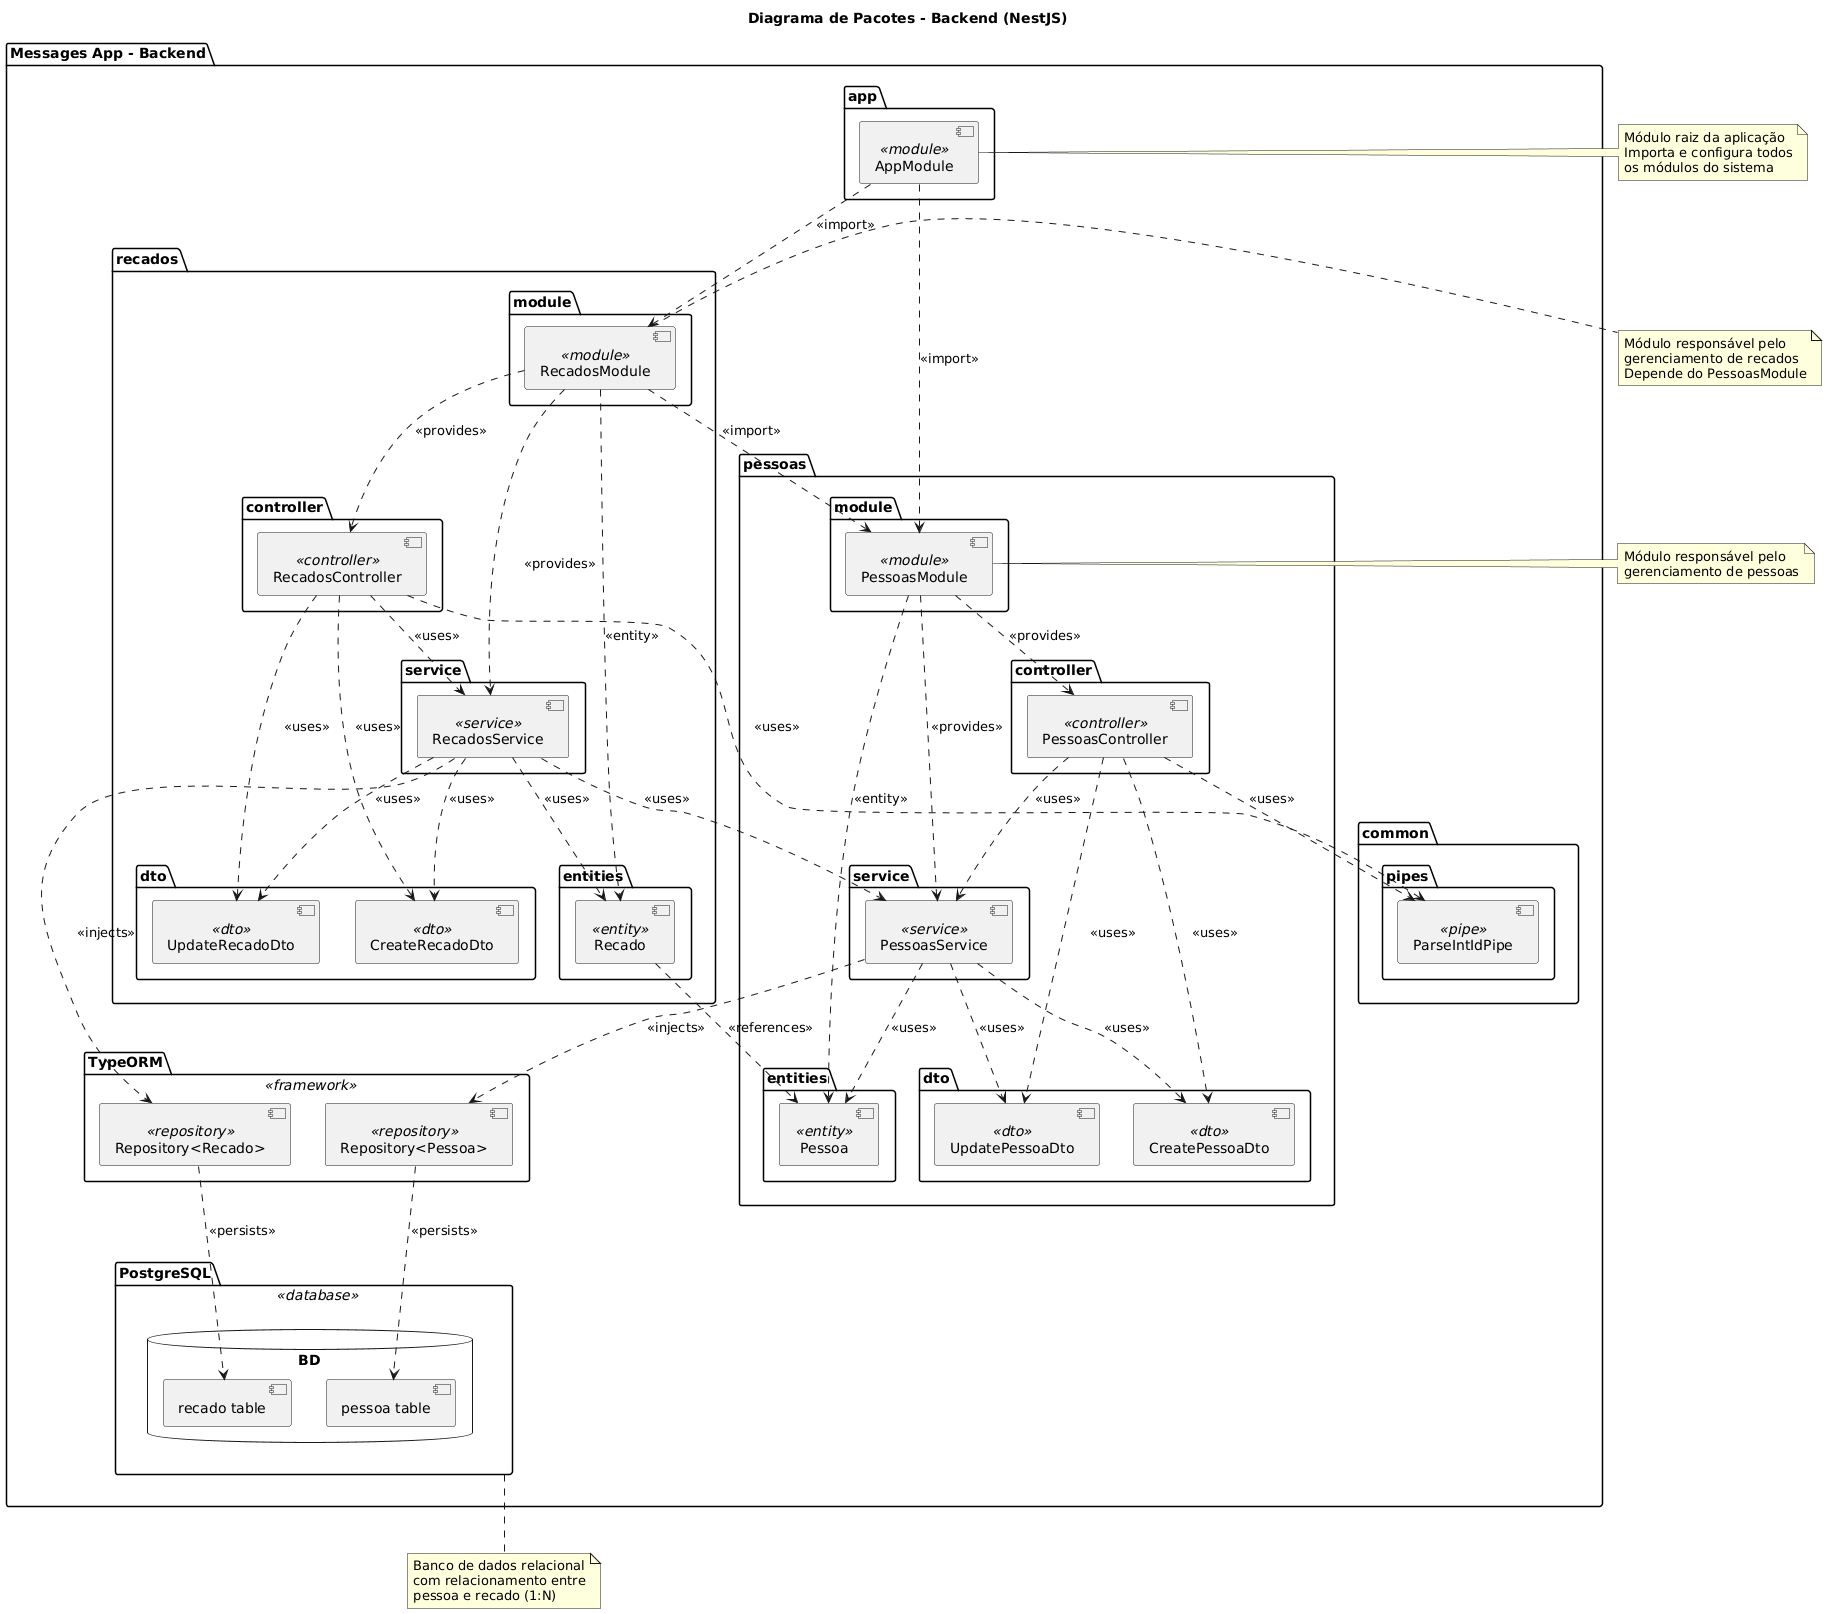

The diagram above was rendered by PlantUML. Its source (embedded in the PNG):
@startuml
title Diagrama de Pacotes - Backend (NestJS)

package "Messages App - Backend" {
    
    package "app" {
        [AppModule] <<module>>
    }
    
    package "common" {
        package "pipes" {
            [ParseIntIdPipe] <<pipe>>
        }
    }
    
    package "pessoas" {
        package "module" {
            [PessoasModule] <<module>>
        }
        
        package "controller" {
            [PessoasController] <<controller>>
        }
        
        package "service" {
            [PessoasService] <<service>>
        }
        
        package "entities" {
            [Pessoa] <<entity>>
        }
        
        package "dto" {
            [CreatePessoaDto] <<dto>>
            [UpdatePessoaDto] <<dto>>
        }
    }
    
    package "recados" {
        package "module" as recadosModule {
            [RecadosModule] <<module>>
        }
        
        package "controller" as recadosController {
            [RecadosController] <<controller>>
        }
        
        package "service" as recadosService {
            [RecadosService] <<service>>
        }
        
        package "entities" as recadosEntities {
            [Recado] <<entity>>
        }
        
        package "dto" as recadosDto {
            [CreateRecadoDto] <<dto>>
            [UpdateRecadoDto] <<dto>>
        }
    }
    
    package "TypeORM" <<framework>> {
        [Repository<Pessoa>] <<repository>>
        [Repository<Recado>] <<repository>>
    }
    
    package "PostgreSQL" <<database>> {
        database "BD" {
            [pessoa table]
            [recado table]
        }
    }
}

' Dependências do AppModule
[AppModule] ..> [PessoasModule] : <<import>>
[AppModule] ..> [RecadosModule] : <<import>>

' Dependências do PessoasModule
[PessoasModule] ..> [PessoasController] : <<provides>>
[PessoasModule] ..> [PessoasService] : <<provides>>
[PessoasModule] ..> [Pessoa] : <<entity>>

' Dependências do PessoasController
[PessoasController] ..> [PessoasService] : <<uses>>
[PessoasController] ..> [CreatePessoaDto] : <<uses>>
[PessoasController] ..> [UpdatePessoaDto] : <<uses>>
[PessoasController] ..> [ParseIntIdPipe] : <<uses>>

' Dependências do PessoasService
[PessoasService] ..> [Repository<Pessoa>] : <<injects>>
[PessoasService] ..> [Pessoa] : <<uses>>
[PessoasService] ..> [CreatePessoaDto] : <<uses>>
[PessoasService] ..> [UpdatePessoaDto] : <<uses>>

' Dependências do RecadosModule
[RecadosModule] ..> [RecadosController] : <<provides>>
[RecadosModule] ..> [RecadosService] : <<provides>>
[RecadosModule] ..> [Recado] : <<entity>>
[RecadosModule] ..> [PessoasModule] : <<import>>

' Dependências do RecadosController
[RecadosController] ..> [RecadosService] : <<uses>>
[RecadosController] ..> [CreateRecadoDto] : <<uses>>
[RecadosController] ..> [UpdateRecadoDto] : <<uses>>
[RecadosController] ..> [ParseIntIdPipe] : <<uses>>

' Dependências do RecadosService
[RecadosService] ..> [Repository<Recado>] : <<injects>>
[RecadosService] ..> [PessoasService] : <<uses>>
[RecadosService] ..> [Recado] : <<uses>>
[RecadosService] ..> [CreateRecadoDto] : <<uses>>
[RecadosService] ..> [UpdateRecadoDto] : <<uses>>

' Relacionamento entre Entidades
[Recado] ..> [Pessoa] : <<references>>

' Dependências do TypeORM com Banco
[Repository<Pessoa>] ..> [pessoa table] : <<persists>>
[Repository<Recado>] ..> [recado table] : <<persists>>

note right of [AppModule]
  Módulo raiz da aplicação
  Importa e configura todos
  os módulos do sistema
end note

note right of [PessoasModule]
  Módulo responsável pelo
  gerenciamento de pessoas
end note

note right of [RecadosModule]
  Módulo responsável pelo
  gerenciamento de recados
  Depende do PessoasModule
end note

note bottom of [PostgreSQL]
  Banco de dados relacional
  com relacionamento entre
  pessoa e recado (1:N)
end note
@enduml